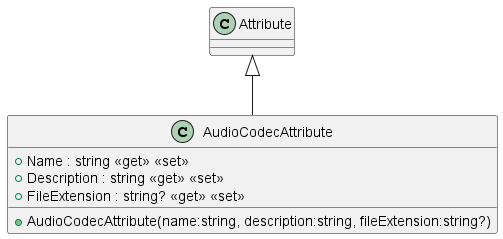

The diagram above was rendered by PlantUML. Its source (embedded in the PNG):
@startuml
class AudioCodecAttribute {
    + Name : string <<get>> <<set>>
    + Description : string <<get>> <<set>>
    + FileExtension : string? <<get>> <<set>>
    + AudioCodecAttribute(name:string, description:string, fileExtension:string?)
}
Attribute <|-- AudioCodecAttribute
@enduml